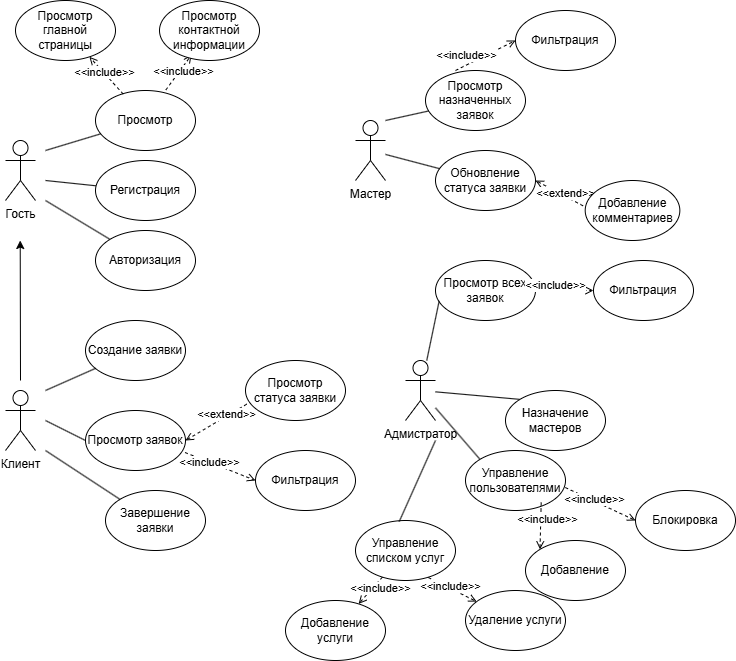

The diagram above was exported from draw.io. Its source (the exported page's mxGraphModel, read from the mxfile embedded in the PNG):
<mxGraphModel dx="922" dy="929" grid="1" gridSize="10" guides="1" tooltips="1" connect="1" arrows="1" fold="1" page="1" pageScale="1" pageWidth="827" pageHeight="1169" math="0" shadow="0">
  <root>
    <mxCell id="0" />
    <mxCell id="1" parent="0" />
    <mxCell id="BulfaYz1pbFP4ULBnnNi-1" value="Мастер" style="shape=umlActor;verticalLabelPosition=bottom;verticalAlign=top;html=1;outlineConnect=0;" vertex="1" parent="1">
      <mxGeometry x="510" y="170" width="30" height="60" as="geometry" />
    </mxCell>
    <mxCell id="BulfaYz1pbFP4ULBnnNi-2" value="Адмистратор" style="shape=umlActor;verticalLabelPosition=bottom;verticalAlign=top;html=1;outlineConnect=0;" vertex="1" parent="1">
      <mxGeometry x="560" y="410" width="30" height="60" as="geometry" />
    </mxCell>
    <mxCell id="BulfaYz1pbFP4ULBnnNi-4" value="Гость&lt;div&gt;&lt;br&gt;&lt;/div&gt;" style="shape=umlActor;verticalLabelPosition=bottom;verticalAlign=top;html=1;outlineConnect=0;" vertex="1" parent="1">
      <mxGeometry x="160" y="190" width="30" height="60" as="geometry" />
    </mxCell>
    <mxCell id="BulfaYz1pbFP4ULBnnNi-5" value="Клиент&lt;div&gt;&lt;br&gt;&lt;/div&gt;" style="shape=umlActor;verticalLabelPosition=bottom;verticalAlign=top;html=1;outlineConnect=0;" vertex="1" parent="1">
      <mxGeometry x="160" y="440" width="30" height="60" as="geometry" />
    </mxCell>
    <mxCell id="BulfaYz1pbFP4ULBnnNi-6" value="" style="endArrow=none;html=1;rounded=0;" edge="1" parent="1" target="BulfaYz1pbFP4ULBnnNi-7">
      <mxGeometry width="50" height="50" relative="1" as="geometry">
        <mxPoint x="200" y="200" as="sourcePoint" />
        <mxPoint x="220" y="170" as="targetPoint" />
      </mxGeometry>
    </mxCell>
    <mxCell id="BulfaYz1pbFP4ULBnnNi-7" value="&lt;font&gt;Просмотр&lt;/font&gt;" style="ellipse;whiteSpace=wrap;html=1;" vertex="1" parent="1">
      <mxGeometry x="250" y="140" width="100" height="60" as="geometry" />
    </mxCell>
    <mxCell id="BulfaYz1pbFP4ULBnnNi-10" value="" style="endArrow=none;html=1;rounded=0;" edge="1" parent="1" target="BulfaYz1pbFP4ULBnnNi-11">
      <mxGeometry width="50" height="50" relative="1" as="geometry">
        <mxPoint x="200" y="230" as="sourcePoint" />
        <mxPoint x="240" y="240" as="targetPoint" />
      </mxGeometry>
    </mxCell>
    <mxCell id="BulfaYz1pbFP4ULBnnNi-11" value="&lt;font&gt;Регистрация&lt;/font&gt;" style="ellipse;whiteSpace=wrap;html=1;" vertex="1" parent="1">
      <mxGeometry x="250" y="210" width="100" height="60" as="geometry" />
    </mxCell>
    <mxCell id="BulfaYz1pbFP4ULBnnNi-13" value="" style="endArrow=none;html=1;rounded=0;" edge="1" parent="1" target="BulfaYz1pbFP4ULBnnNi-14">
      <mxGeometry width="50" height="50" relative="1" as="geometry">
        <mxPoint x="200" y="250" as="sourcePoint" />
        <mxPoint x="240" y="310" as="targetPoint" />
      </mxGeometry>
    </mxCell>
    <mxCell id="BulfaYz1pbFP4ULBnnNi-14" value="&lt;font&gt;Авторизация&lt;/font&gt;" style="ellipse;whiteSpace=wrap;html=1;" vertex="1" parent="1">
      <mxGeometry x="250" y="280" width="100" height="60" as="geometry" />
    </mxCell>
    <mxCell id="BulfaYz1pbFP4ULBnnNi-17" value="&lt;font&gt;Просмотр главной страницы&lt;/font&gt;" style="ellipse;whiteSpace=wrap;html=1;" vertex="1" parent="1">
      <mxGeometry x="170" y="50" width="100" height="60" as="geometry" />
    </mxCell>
    <mxCell id="BulfaYz1pbFP4ULBnnNi-18" value="" style="endArrow=open;html=1;rounded=0;dashed=1;exitX=0.278;exitY=0.061;exitDx=0;exitDy=0;endFill=0;exitPerimeter=0;" edge="1" parent="1" source="BulfaYz1pbFP4ULBnnNi-7" target="BulfaYz1pbFP4ULBnnNi-17">
      <mxGeometry width="50" height="50" relative="1" as="geometry">
        <mxPoint x="220" y="180" as="sourcePoint" />
        <mxPoint x="270" y="130" as="targetPoint" />
      </mxGeometry>
    </mxCell>
    <mxCell id="BulfaYz1pbFP4ULBnnNi-42" value="&amp;lt;&amp;lt;include&amp;gt;&amp;gt;" style="edgeLabel;html=1;align=center;verticalAlign=middle;resizable=0;points=[];" vertex="1" connectable="0" parent="BulfaYz1pbFP4ULBnnNi-18">
      <mxGeometry x="0.1773" relative="1" as="geometry">
        <mxPoint as="offset" />
      </mxGeometry>
    </mxCell>
    <mxCell id="BulfaYz1pbFP4ULBnnNi-19" value="" style="endArrow=open;html=1;rounded=0;dashed=1;endFill=0;entryX=0.32;entryY=0.908;entryDx=0;entryDy=0;exitX=0.703;exitY=-0.008;exitDx=0;exitDy=0;exitPerimeter=0;entryPerimeter=0;" edge="1" parent="1" source="BulfaYz1pbFP4ULBnnNi-7" target="BulfaYz1pbFP4ULBnnNi-20">
      <mxGeometry width="50" height="50" relative="1" as="geometry">
        <mxPoint x="350" y="110" as="sourcePoint" />
        <mxPoint x="356" y="120" as="targetPoint" />
      </mxGeometry>
    </mxCell>
    <mxCell id="BulfaYz1pbFP4ULBnnNi-43" value="&amp;lt;&amp;lt;include&amp;gt;&amp;gt;" style="edgeLabel;html=1;align=center;verticalAlign=middle;resizable=0;points=[];" vertex="1" connectable="0" parent="BulfaYz1pbFP4ULBnnNi-19">
      <mxGeometry x="-0.3353" y="1" relative="1" as="geometry">
        <mxPoint x="10" y="-7" as="offset" />
      </mxGeometry>
    </mxCell>
    <mxCell id="BulfaYz1pbFP4ULBnnNi-20" value="&lt;font&gt;Просмотр контактной информации&lt;/font&gt;" style="ellipse;whiteSpace=wrap;html=1;" vertex="1" parent="1">
      <mxGeometry x="314" y="50" width="100" height="60" as="geometry" />
    </mxCell>
    <mxCell id="BulfaYz1pbFP4ULBnnNi-22" value="" style="endArrow=classic;html=1;rounded=0;" edge="1" parent="1">
      <mxGeometry width="50" height="50" relative="1" as="geometry">
        <mxPoint x="175" y="430" as="sourcePoint" />
        <mxPoint x="174.71" y="290" as="targetPoint" />
      </mxGeometry>
    </mxCell>
    <mxCell id="BulfaYz1pbFP4ULBnnNi-24" value="&lt;font&gt;Создание заявки&lt;/font&gt;" style="ellipse;whiteSpace=wrap;html=1;" vertex="1" parent="1">
      <mxGeometry x="240" y="370" width="100" height="60" as="geometry" />
    </mxCell>
    <mxCell id="BulfaYz1pbFP4ULBnnNi-26" value="&lt;font&gt;Просмотр заявок&lt;/font&gt;" style="ellipse;whiteSpace=wrap;html=1;" vertex="1" parent="1">
      <mxGeometry x="240" y="460" width="100" height="60" as="geometry" />
    </mxCell>
    <mxCell id="BulfaYz1pbFP4ULBnnNi-27" value="&lt;font&gt;Завершение заявки&lt;/font&gt;" style="ellipse;whiteSpace=wrap;html=1;" vertex="1" parent="1">
      <mxGeometry x="260" y="540" width="100" height="60" as="geometry" />
    </mxCell>
    <mxCell id="BulfaYz1pbFP4ULBnnNi-28" value="" style="endArrow=none;html=1;rounded=0;" edge="1" parent="1" target="BulfaYz1pbFP4ULBnnNi-24">
      <mxGeometry width="50" height="50" relative="1" as="geometry">
        <mxPoint x="200" y="440" as="sourcePoint" />
        <mxPoint x="230" y="310" as="targetPoint" />
      </mxGeometry>
    </mxCell>
    <mxCell id="BulfaYz1pbFP4ULBnnNi-29" value="" style="endArrow=none;html=1;rounded=0;entryX=0;entryY=0.5;entryDx=0;entryDy=0;" edge="1" parent="1" target="BulfaYz1pbFP4ULBnnNi-26">
      <mxGeometry width="50" height="50" relative="1" as="geometry">
        <mxPoint x="200" y="470" as="sourcePoint" />
        <mxPoint x="230" y="310" as="targetPoint" />
      </mxGeometry>
    </mxCell>
    <mxCell id="BulfaYz1pbFP4ULBnnNi-30" value="" style="endArrow=none;html=1;rounded=0;entryX=0;entryY=0;entryDx=0;entryDy=0;" edge="1" parent="1" target="BulfaYz1pbFP4ULBnnNi-27">
      <mxGeometry width="50" height="50" relative="1" as="geometry">
        <mxPoint x="200" y="500" as="sourcePoint" />
        <mxPoint x="230" y="310" as="targetPoint" />
      </mxGeometry>
    </mxCell>
    <mxCell id="BulfaYz1pbFP4ULBnnNi-35" value="&lt;font&gt;Просмотр назначенных заявок&lt;/font&gt;" style="ellipse;whiteSpace=wrap;html=1;" vertex="1" parent="1">
      <mxGeometry x="580" y="120" width="100" height="60" as="geometry" />
    </mxCell>
    <mxCell id="BulfaYz1pbFP4ULBnnNi-36" value="" style="endArrow=none;html=1;rounded=0;" edge="1" parent="1" target="BulfaYz1pbFP4ULBnnNi-35">
      <mxGeometry width="50" height="50" relative="1" as="geometry">
        <mxPoint x="540" y="170" as="sourcePoint" />
        <mxPoint x="570" y="20" as="targetPoint" />
      </mxGeometry>
    </mxCell>
    <mxCell id="BulfaYz1pbFP4ULBnnNi-39" value="Обновление статуса заявки" style="ellipse;whiteSpace=wrap;html=1;" vertex="1" parent="1">
      <mxGeometry x="590" y="200" width="100" height="60" as="geometry" />
    </mxCell>
    <mxCell id="BulfaYz1pbFP4ULBnnNi-40" value="" style="endArrow=none;html=1;rounded=0;" edge="1" parent="1" target="BulfaYz1pbFP4ULBnnNi-39" source="BulfaYz1pbFP4ULBnnNi-1">
      <mxGeometry width="50" height="50" relative="1" as="geometry">
        <mxPoint x="550" y="250" as="sourcePoint" />
        <mxPoint x="580" y="100" as="targetPoint" />
      </mxGeometry>
    </mxCell>
    <mxCell id="BulfaYz1pbFP4ULBnnNi-45" value="" style="endArrow=open;html=1;rounded=0;dashed=1;endFill=0;entryX=1;entryY=0.5;entryDx=0;entryDy=0;exitX=0.012;exitY=0.728;exitDx=0;exitDy=0;exitPerimeter=0;" edge="1" parent="1" source="BulfaYz1pbFP4ULBnnNi-47" target="BulfaYz1pbFP4ULBnnNi-26">
      <mxGeometry width="50" height="50" relative="1" as="geometry">
        <mxPoint x="420" y="520" as="sourcePoint" />
        <mxPoint x="380" y="540" as="targetPoint" />
      </mxGeometry>
    </mxCell>
    <mxCell id="BulfaYz1pbFP4ULBnnNi-46" value="&amp;lt;&amp;lt;extend&amp;gt;&amp;gt;" style="edgeLabel;html=1;align=center;verticalAlign=middle;resizable=0;points=[];" vertex="1" connectable="0" parent="BulfaYz1pbFP4ULBnnNi-45">
      <mxGeometry x="-0.3353" y="1" relative="1" as="geometry">
        <mxPoint x="-1" y="-3" as="offset" />
      </mxGeometry>
    </mxCell>
    <mxCell id="BulfaYz1pbFP4ULBnnNi-47" value="&lt;font&gt;Просмотр статуса заявки&lt;/font&gt;" style="ellipse;whiteSpace=wrap;html=1;" vertex="1" parent="1">
      <mxGeometry x="400" y="410" width="100" height="60" as="geometry" />
    </mxCell>
    <mxCell id="BulfaYz1pbFP4ULBnnNi-48" value="" style="endArrow=open;html=1;rounded=0;dashed=1;endFill=0;entryX=0;entryY=0.5;entryDx=0;entryDy=0;exitX=0.995;exitY=0.7;exitDx=0;exitDy=0;exitPerimeter=0;" edge="1" parent="1" target="BulfaYz1pbFP4ULBnnNi-50" source="BulfaYz1pbFP4ULBnnNi-26">
      <mxGeometry width="50" height="50" relative="1" as="geometry">
        <mxPoint x="420" y="560" as="sourcePoint" />
        <mxPoint x="456" y="540" as="targetPoint" />
      </mxGeometry>
    </mxCell>
    <mxCell id="BulfaYz1pbFP4ULBnnNi-49" value="&amp;lt;&amp;lt;include&amp;gt;&amp;gt;" style="edgeLabel;html=1;align=center;verticalAlign=middle;resizable=0;points=[];" vertex="1" connectable="0" parent="BulfaYz1pbFP4ULBnnNi-48">
      <mxGeometry x="-0.3353" y="1" relative="1" as="geometry">
        <mxPoint x="1" y="1" as="offset" />
      </mxGeometry>
    </mxCell>
    <mxCell id="BulfaYz1pbFP4ULBnnNi-50" value="&lt;font&gt;Фильтрация&lt;/font&gt;" style="ellipse;whiteSpace=wrap;html=1;" vertex="1" parent="1">
      <mxGeometry x="410" y="500" width="100" height="60" as="geometry" />
    </mxCell>
    <mxCell id="BulfaYz1pbFP4ULBnnNi-56" value="" style="endArrow=open;html=1;rounded=0;dashed=1;endFill=0;entryX=0;entryY=0.5;entryDx=0;entryDy=0;exitX=0.603;exitY=0.061;exitDx=0;exitDy=0;exitPerimeter=0;" edge="1" parent="1" target="BulfaYz1pbFP4ULBnnNi-58">
      <mxGeometry width="50" height="50" relative="1" as="geometry">
        <mxPoint x="610" y="119.99999999999997" as="sourcePoint" />
        <mxPoint x="685.7" y="86.34" as="targetPoint" />
      </mxGeometry>
    </mxCell>
    <mxCell id="BulfaYz1pbFP4ULBnnNi-57" value="&amp;lt;&amp;lt;include&amp;gt;&amp;gt;" style="edgeLabel;html=1;align=center;verticalAlign=middle;resizable=0;points=[];" vertex="1" connectable="0" parent="BulfaYz1pbFP4ULBnnNi-56">
      <mxGeometry x="-0.3353" y="1" relative="1" as="geometry">
        <mxPoint x="-9" y="-5" as="offset" />
      </mxGeometry>
    </mxCell>
    <mxCell id="BulfaYz1pbFP4ULBnnNi-58" value="&lt;font&gt;Фильтрация&lt;/font&gt;" style="ellipse;whiteSpace=wrap;html=1;" vertex="1" parent="1">
      <mxGeometry x="670" y="60" width="100" height="60" as="geometry" />
    </mxCell>
    <mxCell id="BulfaYz1pbFP4ULBnnNi-61" value="" style="endArrow=open;html=1;rounded=0;dashed=1;endFill=0;entryX=1;entryY=0.5;entryDx=0;entryDy=0;exitX=-0.023;exitY=0.422;exitDx=0;exitDy=0;exitPerimeter=0;" edge="1" parent="1" source="BulfaYz1pbFP4ULBnnNi-63" target="BulfaYz1pbFP4ULBnnNi-39">
      <mxGeometry width="50" height="50" relative="1" as="geometry">
        <mxPoint x="695.14" y="446.8500000000001" as="sourcePoint" />
        <mxPoint x="650" y="270" as="targetPoint" />
      </mxGeometry>
    </mxCell>
    <mxCell id="BulfaYz1pbFP4ULBnnNi-62" value="&amp;lt;&amp;lt;extend&amp;gt;&amp;gt;" style="edgeLabel;html=1;align=center;verticalAlign=middle;resizable=0;points=[];" vertex="1" connectable="0" parent="BulfaYz1pbFP4ULBnnNi-61">
      <mxGeometry x="-0.3353" y="1" relative="1" as="geometry">
        <mxPoint x="-2" y="-5" as="offset" />
      </mxGeometry>
    </mxCell>
    <mxCell id="BulfaYz1pbFP4ULBnnNi-63" value="&lt;font&gt;Добавление комментариев&lt;/font&gt;" style="ellipse;whiteSpace=wrap;html=1;" vertex="1" parent="1">
      <mxGeometry x="739.7" y="230.0000000000001" width="94.64" height="60" as="geometry" />
    </mxCell>
    <mxCell id="BulfaYz1pbFP4ULBnnNi-64" value="&lt;font&gt;Просмотр всех заявок&lt;/font&gt;" style="ellipse;whiteSpace=wrap;html=1;" vertex="1" parent="1">
      <mxGeometry x="590" y="309.99999999999994" width="100" height="60" as="geometry" />
    </mxCell>
    <mxCell id="BulfaYz1pbFP4ULBnnNi-65" value="" style="endArrow=open;html=1;rounded=0;dashed=1;endFill=0;entryX=0;entryY=0.5;entryDx=0;entryDy=0;" edge="1" parent="1" target="BulfaYz1pbFP4ULBnnNi-67" source="BulfaYz1pbFP4ULBnnNi-64">
      <mxGeometry width="50" height="50" relative="1" as="geometry">
        <mxPoint x="720.3" y="408.65999999999997" as="sourcePoint" />
        <mxPoint x="796" y="375" as="targetPoint" />
      </mxGeometry>
    </mxCell>
    <mxCell id="BulfaYz1pbFP4ULBnnNi-66" value="&amp;lt;&amp;lt;include&amp;gt;&amp;gt;" style="edgeLabel;html=1;align=center;verticalAlign=middle;resizable=0;points=[];" vertex="1" connectable="0" parent="BulfaYz1pbFP4ULBnnNi-65">
      <mxGeometry x="-0.3353" y="1" relative="1" as="geometry">
        <mxPoint x="1" y="-5" as="offset" />
      </mxGeometry>
    </mxCell>
    <mxCell id="BulfaYz1pbFP4ULBnnNi-67" value="&lt;font&gt;Фильтрация&lt;/font&gt;" style="ellipse;whiteSpace=wrap;html=1;" vertex="1" parent="1">
      <mxGeometry x="748" y="310" width="100" height="60" as="geometry" />
    </mxCell>
    <mxCell id="BulfaYz1pbFP4ULBnnNi-68" value="" style="endArrow=none;html=1;rounded=0;entryX=0.037;entryY=0.672;entryDx=0;entryDy=0;entryPerimeter=0;" edge="1" parent="1" source="BulfaYz1pbFP4ULBnnNi-2" target="BulfaYz1pbFP4ULBnnNi-64">
      <mxGeometry width="50" height="50" relative="1" as="geometry">
        <mxPoint x="670" y="520" as="sourcePoint" />
        <mxPoint x="720" y="470" as="targetPoint" />
      </mxGeometry>
    </mxCell>
    <mxCell id="BulfaYz1pbFP4ULBnnNi-69" value="" style="endArrow=none;html=1;rounded=0;exitX=0;exitY=0;exitDx=0;exitDy=0;" edge="1" parent="1" source="BulfaYz1pbFP4ULBnnNi-70" target="BulfaYz1pbFP4ULBnnNi-2">
      <mxGeometry width="50" height="50" relative="1" as="geometry">
        <mxPoint x="700" y="520" as="sourcePoint" />
        <mxPoint x="620" y="450" as="targetPoint" />
      </mxGeometry>
    </mxCell>
    <mxCell id="BulfaYz1pbFP4ULBnnNi-70" value="&lt;font&gt;Назначение мастеров&lt;/font&gt;" style="ellipse;whiteSpace=wrap;html=1;" vertex="1" parent="1">
      <mxGeometry x="660" y="440" width="100" height="60" as="geometry" />
    </mxCell>
    <mxCell id="BulfaYz1pbFP4ULBnnNi-74" value="" style="endArrow=none;html=1;rounded=0;exitX=0;exitY=0;exitDx=0;exitDy=0;" edge="1" parent="1" source="BulfaYz1pbFP4ULBnnNi-75" target="BulfaYz1pbFP4ULBnnNi-2">
      <mxGeometry width="50" height="50" relative="1" as="geometry">
        <mxPoint x="740" y="609.5" as="sourcePoint" />
        <mxPoint x="610" y="460" as="targetPoint" />
      </mxGeometry>
    </mxCell>
    <mxCell id="BulfaYz1pbFP4ULBnnNi-75" value="&lt;font&gt;Управление пользователями&lt;/font&gt;" style="ellipse;whiteSpace=wrap;html=1;" vertex="1" parent="1">
      <mxGeometry x="620" y="500" width="100" height="60" as="geometry" />
    </mxCell>
    <mxCell id="BulfaYz1pbFP4ULBnnNi-80" value="" style="endArrow=open;html=1;rounded=0;dashed=1;endFill=0;entryX=0;entryY=0.5;entryDx=0;entryDy=0;exitX=0.998;exitY=0.617;exitDx=0;exitDy=0;exitPerimeter=0;" edge="1" parent="1" target="BulfaYz1pbFP4ULBnnNi-82" source="BulfaYz1pbFP4ULBnnNi-75">
      <mxGeometry width="50" height="50" relative="1" as="geometry">
        <mxPoint x="800" y="629" as="sourcePoint" />
        <mxPoint x="861" y="600" as="targetPoint" />
      </mxGeometry>
    </mxCell>
    <mxCell id="BulfaYz1pbFP4ULBnnNi-81" value="&amp;lt;&amp;lt;include&amp;gt;&amp;gt;" style="edgeLabel;html=1;align=center;verticalAlign=middle;resizable=0;points=[];" vertex="1" connectable="0" parent="BulfaYz1pbFP4ULBnnNi-80">
      <mxGeometry x="-0.3353" y="1" relative="1" as="geometry">
        <mxPoint x="5" y="1" as="offset" />
      </mxGeometry>
    </mxCell>
    <mxCell id="BulfaYz1pbFP4ULBnnNi-82" value="Блокировка" style="ellipse;whiteSpace=wrap;html=1;" vertex="1" parent="1">
      <mxGeometry x="790" y="540" width="100" height="60" as="geometry" />
    </mxCell>
    <mxCell id="BulfaYz1pbFP4ULBnnNi-83" value="" style="endArrow=open;html=1;rounded=0;dashed=1;endFill=0;entryX=0;entryY=0;entryDx=0;entryDy=0;exitX=0.757;exitY=0.867;exitDx=0;exitDy=0;exitPerimeter=0;" edge="1" parent="1" target="BulfaYz1pbFP4ULBnnNi-85" source="BulfaYz1pbFP4ULBnnNi-75">
      <mxGeometry width="50" height="50" relative="1" as="geometry">
        <mxPoint x="746.3100000000002" y="600.3599999999999" as="sourcePoint" />
        <mxPoint x="821.3299999999999" y="660" as="targetPoint" />
      </mxGeometry>
    </mxCell>
    <mxCell id="BulfaYz1pbFP4ULBnnNi-84" value="&amp;lt;&amp;lt;include&amp;gt;&amp;gt;" style="edgeLabel;html=1;align=center;verticalAlign=middle;resizable=0;points=[];" vertex="1" connectable="0" parent="BulfaYz1pbFP4ULBnnNi-83">
      <mxGeometry x="-0.3353" y="1" relative="1" as="geometry">
        <mxPoint x="5" y="1" as="offset" />
      </mxGeometry>
    </mxCell>
    <mxCell id="BulfaYz1pbFP4ULBnnNi-85" value="Добавление" style="ellipse;whiteSpace=wrap;html=1;" vertex="1" parent="1">
      <mxGeometry x="679.9999999999999" y="590" width="100" height="60" as="geometry" />
    </mxCell>
    <mxCell id="BulfaYz1pbFP4ULBnnNi-86" value="&lt;font&gt;Управление списком услуг&lt;/font&gt;" style="ellipse;whiteSpace=wrap;html=1;" vertex="1" parent="1">
      <mxGeometry x="510" y="570" width="100" height="60" as="geometry" />
    </mxCell>
    <mxCell id="BulfaYz1pbFP4ULBnnNi-87" value="" style="endArrow=none;html=1;rounded=0;exitX=0.437;exitY=0.019;exitDx=0;exitDy=0;exitPerimeter=0;" edge="1" parent="1" source="BulfaYz1pbFP4ULBnnNi-86">
      <mxGeometry width="50" height="50" relative="1" as="geometry">
        <mxPoint x="670" y="520" as="sourcePoint" />
        <mxPoint x="590" y="490" as="targetPoint" />
      </mxGeometry>
    </mxCell>
    <mxCell id="BulfaYz1pbFP4ULBnnNi-88" value="" style="endArrow=open;html=1;rounded=0;dashed=1;endFill=0;exitX=0.728;exitY=0.95;exitDx=0;exitDy=0;exitPerimeter=0;" edge="1" parent="1" target="BulfaYz1pbFP4ULBnnNi-90" source="BulfaYz1pbFP4ULBnnNi-86">
      <mxGeometry width="50" height="50" relative="1" as="geometry">
        <mxPoint x="564" y="647" as="sourcePoint" />
        <mxPoint x="642" y="670" as="targetPoint" />
      </mxGeometry>
    </mxCell>
    <mxCell id="BulfaYz1pbFP4ULBnnNi-89" value="&amp;lt;&amp;lt;include&amp;gt;&amp;gt;" style="edgeLabel;html=1;align=center;verticalAlign=middle;resizable=0;points=[];" vertex="1" connectable="0" parent="BulfaYz1pbFP4ULBnnNi-88">
      <mxGeometry x="-0.3353" y="1" relative="1" as="geometry">
        <mxPoint x="5" y="1" as="offset" />
      </mxGeometry>
    </mxCell>
    <mxCell id="BulfaYz1pbFP4ULBnnNi-90" value="Удаление услуги" style="ellipse;whiteSpace=wrap;html=1;" vertex="1" parent="1">
      <mxGeometry x="620" y="640" width="100" height="60" as="geometry" />
    </mxCell>
    <mxCell id="BulfaYz1pbFP4ULBnnNi-91" value="" style="endArrow=open;html=1;rounded=0;dashed=1;endFill=0;" edge="1" parent="1" target="BulfaYz1pbFP4ULBnnNi-93" source="BulfaYz1pbFP4ULBnnNi-86">
      <mxGeometry width="50" height="50" relative="1" as="geometry">
        <mxPoint x="540" y="662" as="sourcePoint" />
        <mxPoint x="602.3299999999999" y="730" as="targetPoint" />
      </mxGeometry>
    </mxCell>
    <mxCell id="BulfaYz1pbFP4ULBnnNi-92" value="&amp;lt;&amp;lt;include&amp;gt;&amp;gt;" style="edgeLabel;html=1;align=center;verticalAlign=middle;resizable=0;points=[];" vertex="1" connectable="0" parent="BulfaYz1pbFP4ULBnnNi-91">
      <mxGeometry x="-0.3353" y="1" relative="1" as="geometry">
        <mxPoint x="5" y="1" as="offset" />
      </mxGeometry>
    </mxCell>
    <mxCell id="BulfaYz1pbFP4ULBnnNi-93" value="Добавление услуги" style="ellipse;whiteSpace=wrap;html=1;" vertex="1" parent="1">
      <mxGeometry x="439.9999999999999" y="650" width="100" height="60" as="geometry" />
    </mxCell>
  </root>
</mxGraphModel>